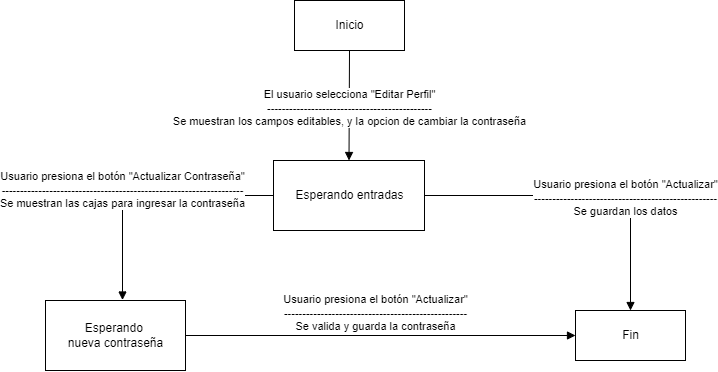

The diagram above was exported from draw.io. Its source (the exported page's mxGraphModel, read from the mxfile embedded in the PNG):
<mxGraphModel dx="1572" dy="663" grid="1" gridSize="10" guides="1" tooltips="1" connect="1" arrows="1" fold="1" page="1" pageScale="1" pageWidth="827" pageHeight="1169" math="0" shadow="0">
  <root>
    <mxCell id="0" />
    <mxCell id="1" parent="0" />
    <mxCell id="1sK3-ChyOQrqnGgg8b71-1" value="Esperando entradas" style="html=1;" vertex="1" parent="1">
      <mxGeometry x="338" y="230" width="151" height="70" as="geometry" />
    </mxCell>
    <mxCell id="1sK3-ChyOQrqnGgg8b71-2" value="El usuario selecciona &quot;Editar Perfil&quot;&lt;br&gt;---------------------------------------------&lt;br&gt;Se muestran los campos editables, y la opcion de cambiar la contraseña" style="html=1;verticalAlign=bottom;endArrow=block;rounded=0;entryX=0.5;entryY=0;entryDx=0;entryDy=0;" edge="1" parent="1" target="1sK3-ChyOQrqnGgg8b71-1">
      <mxGeometry x="0.4546" width="80" relative="1" as="geometry">
        <mxPoint x="414" y="120" as="sourcePoint" />
        <mxPoint x="490" y="120" as="targetPoint" />
        <mxPoint as="offset" />
      </mxGeometry>
    </mxCell>
    <mxCell id="1sK3-ChyOQrqnGgg8b71-3" value="Esperando &lt;br&gt;nueva contraseña" style="html=1;" vertex="1" parent="1">
      <mxGeometry x="110" y="370" width="140" height="70" as="geometry" />
    </mxCell>
    <mxCell id="1sK3-ChyOQrqnGgg8b71-4" value="Fin" style="html=1;" vertex="1" parent="1">
      <mxGeometry x="640" y="380" width="110" height="50" as="geometry" />
    </mxCell>
    <mxCell id="1sK3-ChyOQrqnGgg8b71-5" value="Usuario presiona el botón &quot;Actualizar&quot;&lt;br&gt;--------------------------------------------------&lt;br&gt;Se guardan los datos" style="html=1;verticalAlign=bottom;endArrow=block;rounded=0;exitX=1;exitY=0.5;exitDx=0;exitDy=0;entryX=0.5;entryY=0;entryDx=0;entryDy=0;edgeStyle=orthogonalEdgeStyle;" edge="1" parent="1" source="1sK3-ChyOQrqnGgg8b71-1" target="1sK3-ChyOQrqnGgg8b71-4">
      <mxGeometry x="0.4393" y="-5" width="80" relative="1" as="geometry">
        <mxPoint x="620" y="240" as="sourcePoint" />
        <mxPoint x="700" y="240" as="targetPoint" />
        <mxPoint as="offset" />
      </mxGeometry>
    </mxCell>
    <mxCell id="1sK3-ChyOQrqnGgg8b71-6" value="Inicio" style="html=1;" vertex="1" parent="1">
      <mxGeometry x="359" y="70" width="110" height="50" as="geometry" />
    </mxCell>
    <mxCell id="1sK3-ChyOQrqnGgg8b71-7" value="Usuario presiona el botón &quot;Actualizar Contraseña&quot;&lt;br&gt;------------------------------------------------------------------&lt;br&gt;Se muestran las cajas para ingresar la contraseña" style="html=1;verticalAlign=bottom;endArrow=block;rounded=0;exitX=0;exitY=0.5;exitDx=0;exitDy=0;entryX=0.55;entryY=-0.007;entryDx=0;entryDy=0;entryPerimeter=0;edgeStyle=orthogonalEdgeStyle;" edge="1" parent="1" source="1sK3-ChyOQrqnGgg8b71-1" target="1sK3-ChyOQrqnGgg8b71-3">
      <mxGeometry x="0.316" width="80" relative="1" as="geometry">
        <mxPoint x="460" y="460" as="sourcePoint" />
        <mxPoint x="540" y="460" as="targetPoint" />
        <mxPoint as="offset" />
      </mxGeometry>
    </mxCell>
    <mxCell id="1sK3-ChyOQrqnGgg8b71-9" value="Usuario presiona el botón &quot;Actualizar&quot;&lt;br&gt;--------------------------------------------------&lt;br&gt;Se valida y guarda la contraseña" style="html=1;verticalAlign=bottom;endArrow=block;rounded=0;exitX=1;exitY=0.5;exitDx=0;exitDy=0;entryX=0;entryY=0.5;entryDx=0;entryDy=0;" edge="1" parent="1" source="1sK3-ChyOQrqnGgg8b71-3" target="1sK3-ChyOQrqnGgg8b71-4">
      <mxGeometry x="-0.0256" width="80" relative="1" as="geometry">
        <mxPoint x="390" y="480" as="sourcePoint" />
        <mxPoint x="470" y="480" as="targetPoint" />
        <mxPoint as="offset" />
      </mxGeometry>
    </mxCell>
  </root>
</mxGraphModel>